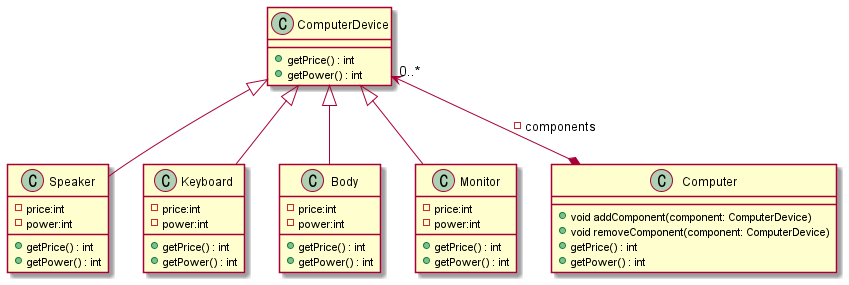

The diagram above was rendered by PlantUML. Its source (embedded in the PNG):
@startuml CD
class   ComputerDevice{
    +getPrice() : int
    +getPower() : int
}
class   Speaker{
    -price:int
    -power:int
    +getPrice() : int
    +getPower() : int
}
class   Keyboard{
    -price:int
    -power:int
    +getPrice() : int
    +getPower() : int
}
class   Body{
    -price:int
    -power:int
    +getPrice() : int
    +getPower() : int
}
class   Monitor{
    -price:int
    -power:int
    +getPrice() : int
    +getPower() : int
}
class   Computer{
    +void addComponent(component: ComputerDevice)
    +void removeComponent(component: ComputerDevice)
    +getPrice() : int
    +getPower() : int
}

ComputerDevice <|-- Speaker
ComputerDevice <|-- Keyboard
ComputerDevice <|-- Body
ComputerDevice <|-- Monitor
ComputerDevice "0..*" <--* Computer : -components


@enduml